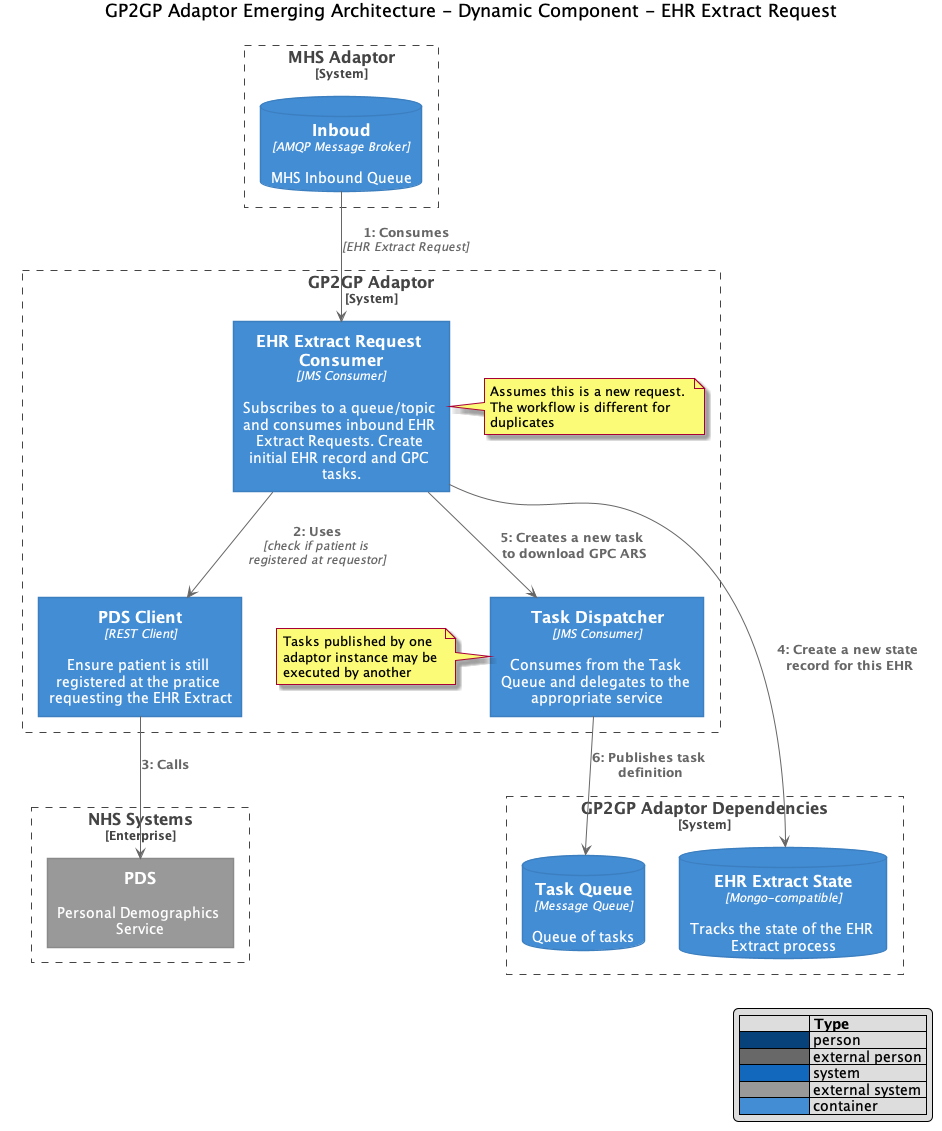

The diagram above was rendered by PlantUML. Its source (embedded in the PNG):
@startuml
!includeurl https://raw.githubusercontent.com/RicardoNiepel/C4-PlantUML/release/1-0/C4_Container.puml

title GP2GP Adaptor Emerging Architecture - Dynamic Component - EHR Extract Request

LAYOUT_WITH_LEGEND()

System_Boundary(mhsAdaptor, "MHS Adaptor") {
    ContainerDb(mhsInbound, "Inboud", "AMQP Message Broker", "MHS Inbound Queue")
}

System_Boundary(gp2gpAdaptor, "GP2GP Adaptor") {
    Container(ehrExtractRequestConsumer, "EHR Extract Request Consumer", "JMS Consumer", "Subscribes to a queue/topic and consumes inbound EHR Extract Requests. Create initial EHR record and GPC tasks.")
    note right of ehrExtractRequestConsumer
        Assumes this is a new request. The workflow is different for duplicates
    end note   


    Container(taskDispatcher, "Task Dispatcher", "JMS Consumer", "Consumes from the Task Queue and delegates to the appropriate service")
    note left of taskDispatcher
        Tasks published by one adaptor instance may be executed by another
    end note
    Container(pdsClient, "PDS Client", "REST Client", "Ensure patient is still registered at the pratice requesting the EHR Extract")
}

System_Boundary(gp2gpAdaptorDependencies, "GP2GP Adaptor Dependencies") {
    ContainerDb(ehrStaging, "EHR Extract State", "Mongo-compatible", "Tracks the state of the EHR Extract process")
    ContainerDb(taskQueue, "Task Queue", "Message Queue", "Queue of tasks")
}

Enterprise_Boundary(nhsSystems, "NHS Systems") {
    System_Ext(pds, "PDS", "Personal Demographics Service")
}

Rel_Down(mhsInbound, ehrExtractRequestConsumer, "1: Consumes", "EHR Extract Request")
Rel(ehrExtractRequestConsumer, pdsClient, "2: Uses", "check if patient is registered at requestor")
Rel_Down(pdsClient, pds, "3: Calls")
Rel(ehrExtractRequestConsumer, ehrStaging, "4: Create a new state record for this EHR")
Rel(ehrExtractRequestConsumer, taskDispatcher, "5: Creates a new task to download GPC ARS")
Rel(taskDispatcher, taskQueue, "6: Publishes task definition")

@enduml